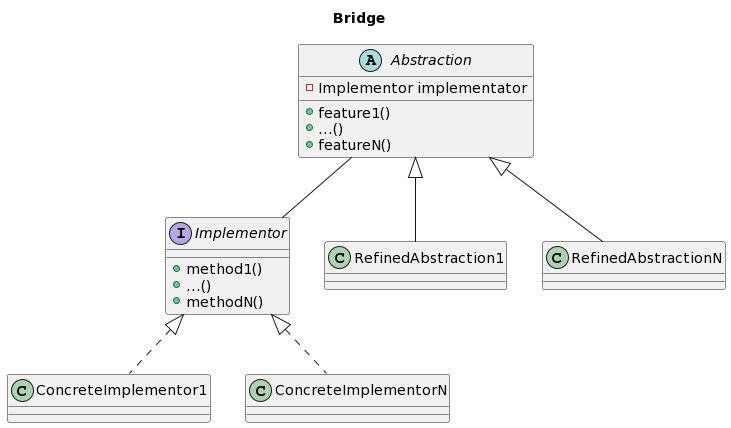

The diagram above was rendered by PlantUML. Its source (embedded in the PNG):
@startuml
title Bridge


interface Implementor{
    + method1()
    + ...()
    + methodN()
}

abstract class Abstraction{
    - Implementor implementator
    + feature1()
    + ...()
    + featureN()
}

Implementor <|.. ConcreteImplementor1
Implementor <|.. ConcreteImplementorN

Abstraction <|-- RefinedAbstraction1
Abstraction <|-- RefinedAbstractionN

Abstraction -- Implementor
@enduml